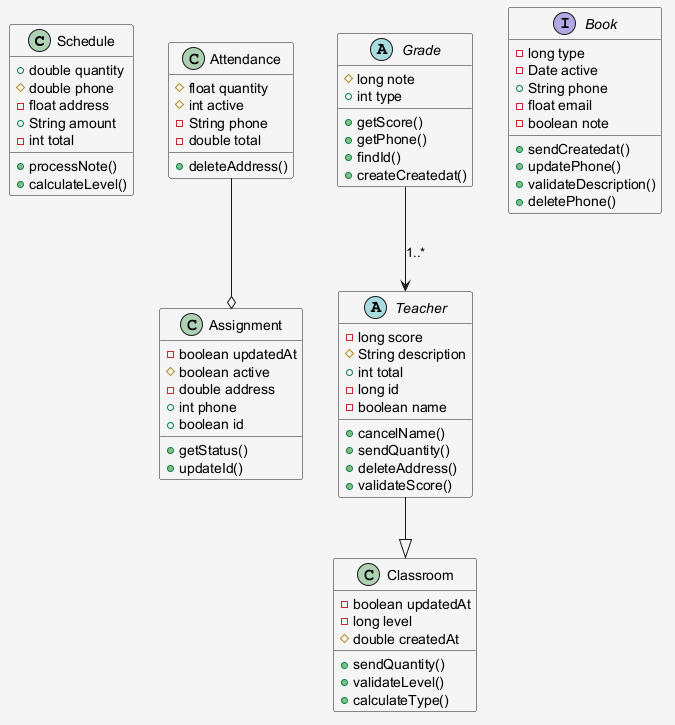

The diagram above was rendered by PlantUML. Its source (embedded in the PNG):
@startuml
skinparam shadowing false
skinparam backgroundColor #F5F5F5
class Schedule {
  +double quantity
  #double phone
  -float address
  +String amount
  -int total
  +processNote()
  +calculateLevel()
}
class Attendance {
  #float quantity
  #int active
  -String phone
  -double total
  +deleteAddress()
}
class Classroom {
  -boolean updatedAt
  -long level
  #double createdAt
  +sendQuantity()
  +validateLevel()
  +calculateType()
}
abstract class Grade {
  #long note
  +int type
  +getScore()
  +getPhone()
  +findId()
  +createCreatedat()
}
class Assignment {
  -boolean updatedAt
  #boolean active
  -double address
  +int phone
  +boolean id
  +getStatus()
  +updateId()
}
interface Book {
  -long type
  -Date active
  +String phone
  -float email
  -boolean note
  +sendCreatedat()
  +updatePhone()
  +validateDescription()
  +deletePhone()
}
abstract class Teacher {
  -long score
  #String description
  +int total
  -long id
  -boolean name
  +cancelName()
  +sendQuantity()
  +deleteAddress()
  +validateScore()
}
Attendance --o Assignment
Grade --> Teacher : "1..*"
Teacher --|> Classroom
@enduml